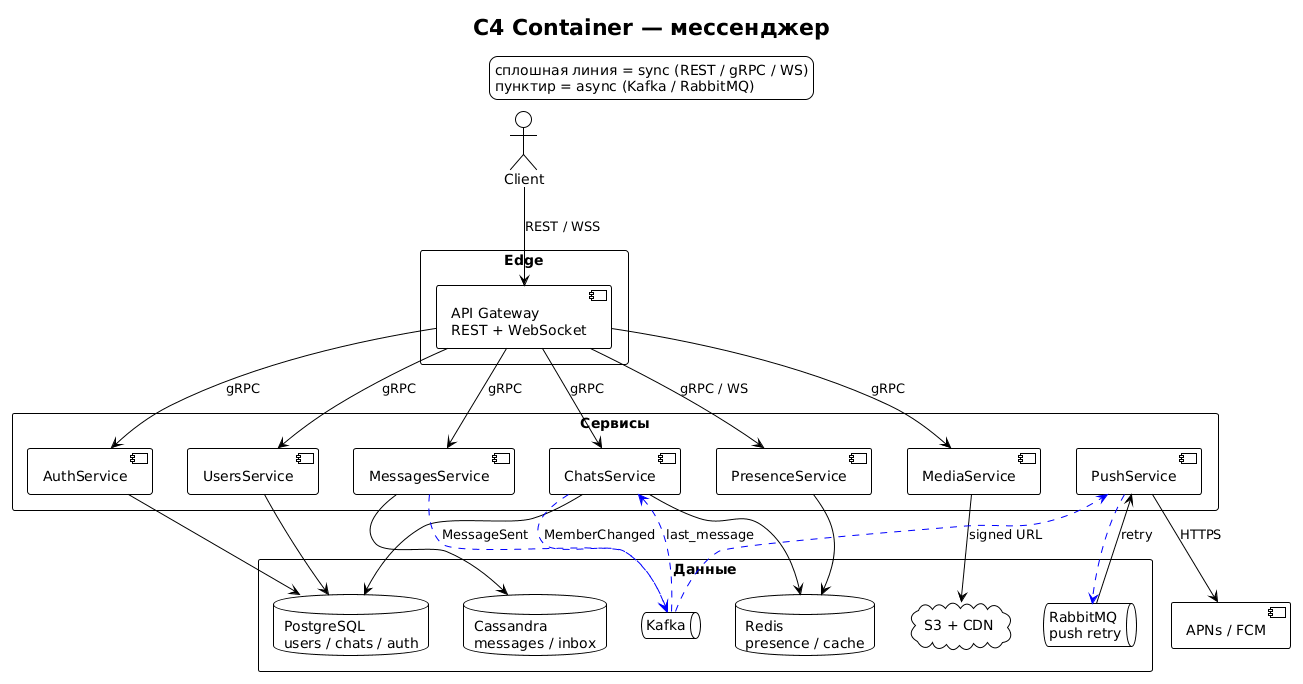

The diagram above was rendered by PlantUML. Its source (embedded in the PNG):
@startuml
!theme plain
skinparam shadowing false
title C4 Container — мессенджер
legend top
  сплошная линия = sync (REST / gRPC / WS)
  пунктир = async (Kafka / RabbitMQ)
endlegend

actor Client

rectangle "Edge" {
  [API Gateway\nREST + WebSocket] as GW
}

rectangle "Сервисы" {
  [AuthService] as Auth
  [UsersService] as Users
  [ChatsService] as Chats
  [MessagesService] as Msg
  [MediaService] as Media
  [PresenceService] as Pres
  [PushService] as Push
}

rectangle "Данные" {
  database "PostgreSQL\nusers / chats / auth" as PG
  database "Cassandra\nmessages / inbox" as CAS
  database "Redis\npresence / cache" as Redis
  queue "Kafka" as Kafka
  queue "RabbitMQ\npush retry" as RQ
  cloud "S3 + CDN" as S3
}

Client --> GW : REST / WSS
GW --> Auth : gRPC
GW --> Users : gRPC
GW --> Chats : gRPC
GW --> Msg : gRPC
GW --> Media : gRPC
GW --> Pres : gRPC / WS

Auth --> PG
Users --> PG
Chats --> PG
Msg --> CAS
Pres --> Redis
Chats --> Redis
Media --> S3 : signed URL

Msg -[#blue,dashed]-> Kafka : MessageSent
Chats -[#blue,dashed]-> Kafka : MemberChanged
Kafka -[#blue,dashed]-> Push
Kafka -[#blue,dashed]-> Chats : last_message
Push -[#blue,dashed]-> RQ
RQ --> Push : retry
Push --> [APNs / FCM] : HTTPS
@enduml